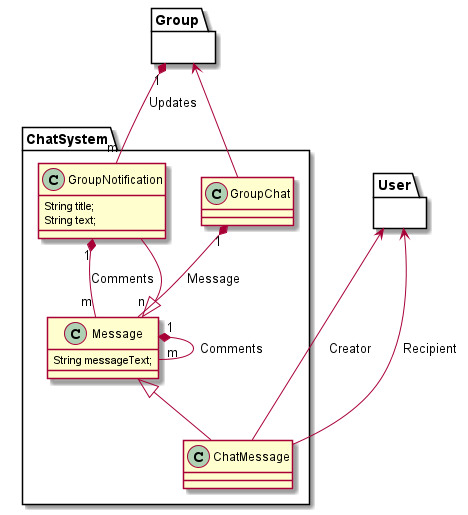

The diagram above was rendered by PlantUML. Its source (embedded in the PNG):
@startuml
package ChatSystem{
Group "1" *-- "m" GroupNotification : Updates
GroupNotification "1" *-- "m" Message : Comments
Message "1" *-- "m" Message : Comments
User <--- ChatMessage : Creator
User <-- ChatMessage : Recipient
Group <-- GroupChat
GroupChat "1" *-- "n" Message : Message
}

package Group{
}

package User{
}

class GroupNotification extends Message{
String title;
String text;
}

class Message{
String messageText;
}

class ChatMessage extends Message {
}

class GroupChat{
}
@enduml